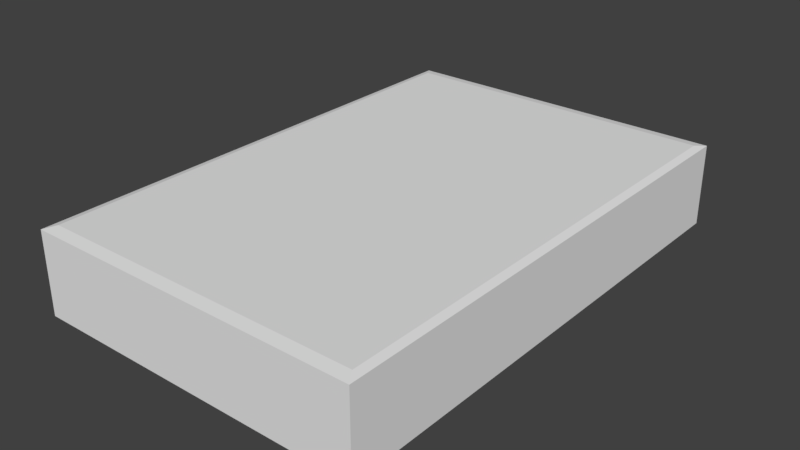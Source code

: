 # Source: phone.blend  (saved by Blender 2.78.0; exported with 4.5.12 LTS)
import bpy
from mathutils import Matrix  # noqa: F401  (used for matrix-valued properties, if any)

bpy.ops.wm.read_factory_settings(use_empty=True)
scene = bpy.context.scene
scene.name = 'Scene'

# ---- collections
col_collection_1 = bpy.data.collections.new('Collection 1'); scene.collection.children.link(col_collection_1)

# ---- world
world_world = bpy.data.worlds.new('World'); scene.world = world_world
world_world.color = (0.05088, 0.05088, 0.05088)
world_world.use_sun_shadow = False
world_world.sun_shadow_jitter_overblur = 0.0
world_world.cycles.sampling_method = 'MANUAL'

# ---- meshes
me_cube_001 = bpy.data.meshes.new('Cube.001')
me_cube_001.from_pydata([(-1.0, -1.0, -1.0), (-1.0, 1.0, -1.0), (1.0, -1.0, -1.0), (1.0, 1.0, -1.0), (-1.0, -1.0, 0.7328), (-1.0, 1.0, 0.7328), (1.0, 1.0, 0.7328), (1.0, -1.0, 0.7328), (-0.9539, -0.9539, 1.0), (-1.0, -1.0, 0.9539), (-0.9539, 0.9539, 1.0), (-1.0, 1.0, 0.9539), (0.9539, -0.9539, 1.0), (1.0, -1.0, 0.9539), (0.9539, 0.9539, 1.0), (1.0, 1.0, 0.9539)], [], [(14, 10, 8, 12), (6, 15, 13, 7), (4, 9, 11, 5), (1, 3, 2, 0), (5, 11, 15, 6), (2, 7, 4, 0), (3, 6, 7, 2), (1, 5, 6, 3), (0, 4, 5, 1), (8, 10, 11, 9), (10, 14, 15, 11), (14, 12, 13, 15), (12, 8, 9, 13), (7, 13, 9, 4)])
_uv = me_cube_001.uv_layers.new(name='UVMap')
_uv.uv.foreach_set('vector', [0.4852, 0.4852, 0.03749, 0.4852, 0.03749, 0.03749, 0.4852, 0.03749, 0.4961, 0.7308, 0.4961, 0.925, 0.02667, 0.925, 0.02667, 0.7308, 0.4961, 0.7308, 0.4961, 0.925, 0.9655, 0.925, 0.9655, 0.7308, 0.4961, 0.4961, 0.9655, 0.4961, 0.9655, 0.02667, 0.4961, 0.02667, 0.4961, 0.7308, 0.4961, 0.925, 0.9655, 0.925, 0.9655, 0.7308, 0.4961, 0.4961, 0.4961, 0.7308, 0.02667, 0.7308, 0.02667, 0.4961, 0.4961, 0.4961, 0.4961, 0.7308, 0.02667, 0.7308, 0.02667, 0.4961, 0.4961, 0.4961, 0.4961, 0.7308, 0.9655, 0.7308, 0.9655, 0.4961, 0.4961, 0.4961, 0.4961, 0.7308, 0.9655, 0.7308, 0.9655, 0.4961, 0.03749, 0.03749, 0.03749, 0.4852, 0.02667, 0.4961, 0.02667, 0.02667, 0.03749, 0.4852, 0.4852, 0.4852, 0.4961, 0.4961, 0.02667, 0.4961, 0.4852, 0.4852, 0.4852, 0.03749, 0.4961, 0.02667, 0.4961, 0.4961, 0.4852, 0.03749, 0.03749, 0.03749, 0.02667, 0.02667, 0.4961, 0.02667, 0.4961, 0.7308, 0.4961, 0.925, 0.02667, 0.925, 0.02667, 0.7308])
me_cube_001.use_remesh_preserve_volume = False
me_cube_001.use_remesh_preserve_attributes = False
me_cube_001.use_mirror_vertex_groups = False
me_cube_001.update()

# ---- objects
ob_cube = bpy.data.objects.new('Cube', me_cube_001)

# ---- transforms, parenting, visibility, modifiers, constraints
ob_cube.location = (0.0, 0.0, 0.0)
ob_cube.scale = (2.0, 3.0, 0.5)
ob_cube.lineart.crease_threshold = 0.0

# ---- collection membership
col_collection_1.objects.link(ob_cube)

# ---- scene / render settings (as saved in the file)
scene.frame_start = 1; scene.frame_end = 250; scene.frame_set(1)
scene.render.engine = 'BLENDER_EEVEE_NEXT'
scene.render.resolution_percentage = 50
scene.render.dither_intensity = 0.0
scene.cycles.use_denoising = False
scene.cycles.samples = 128
scene.cycles.sampling_pattern = 'TABULATED_SOBOL'
scene.cycles.light_sampling_threshold = 0.0
scene.cycles.use_adaptive_sampling = False
scene.cycles.use_light_tree = False
scene.cycles.blur_glossy = 0.0
scene.cycles.sample_clamp_indirect = 0.0
scene.view_settings.view_transform = 'Standard'
bpy.context.view_layer.update()

# ---- added for rendering (the .blend has no active camera and no usable light): camera, sun
cam_auto = bpy.data.cameras.new('AutoCamera')
cam_auto.lens = 50.0
cam_auto.sensor_width = 36.0
cam_auto.clip_end = 1000.0
ob_auto_camera = bpy.data.objects.new('AutoCamera', cam_auto)
scene.collection.objects.link(ob_auto_camera)
ob_auto_camera.location = (6.73574, -8.08288, 5.38859)
ob_auto_camera.rotation_euler = (1.09748, -7.21219e-08, 0.694738)
scene.camera = ob_auto_camera
light_auto_sun = bpy.data.lights.new('AutoSun', 'SUN')
light_auto_sun.energy = 3.0
light_auto_sun.angle = 0.0523599
ob_auto_sun = bpy.data.objects.new('AutoSun', light_auto_sun)
scene.collection.objects.link(ob_auto_sun)
ob_auto_sun.rotation_euler = (0.872665, 0.174533, 0.523599)
bpy.context.view_layer.update()
